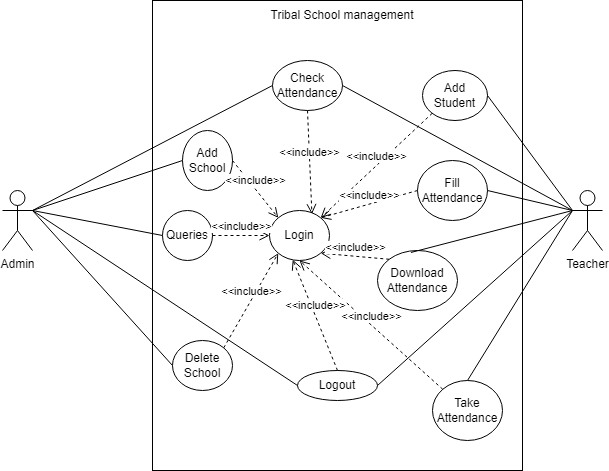

The diagram above was exported from draw.io. Its source (the exported page's mxGraphModel, read from the mxfile embedded in the PNG):
<mxGraphModel dx="2048" dy="599" grid="1" gridSize="10" guides="1" tooltips="1" connect="1" arrows="1" fold="1" page="1" pageScale="1" pageWidth="827" pageHeight="1169" math="0" shadow="0">
  <root>
    <mxCell id="0" />
    <mxCell id="1" parent="0" />
    <mxCell id="wFhh4sscxtLEvLhRVU28-3" value="" style="html=1;whiteSpace=wrap;" vertex="1" parent="1">
      <mxGeometry x="-590" y="270" width="370" height="470" as="geometry" />
    </mxCell>
    <mxCell id="wFhh4sscxtLEvLhRVU28-4" value="Teacher" style="shape=umlActor;verticalLabelPosition=bottom;verticalAlign=top;html=1;" vertex="1" parent="1">
      <mxGeometry x="-170" y="460" width="30" height="60" as="geometry" />
    </mxCell>
    <mxCell id="wFhh4sscxtLEvLhRVU28-6" value="Admin" style="shape=umlActor;verticalLabelPosition=bottom;verticalAlign=top;html=1;" vertex="1" parent="1">
      <mxGeometry x="-740" y="460" width="30" height="60" as="geometry" />
    </mxCell>
    <mxCell id="wFhh4sscxtLEvLhRVU28-9" value="Login" style="ellipse;whiteSpace=wrap;html=1;" vertex="1" parent="1">
      <mxGeometry x="-473" y="480" width="60" height="50" as="geometry" />
    </mxCell>
    <mxCell id="wFhh4sscxtLEvLhRVU28-20" value="Tribal School management" style="text;html=1;align=center;verticalAlign=middle;whiteSpace=wrap;rounded=0;" vertex="1" parent="1">
      <mxGeometry x="-515" y="270" width="230" height="30" as="geometry" />
    </mxCell>
    <mxCell id="wFhh4sscxtLEvLhRVU28-26" value="Add School" style="ellipse;whiteSpace=wrap;html=1;" vertex="1" parent="1">
      <mxGeometry x="-560" y="400" width="50" height="60" as="geometry" />
    </mxCell>
    <mxCell id="wFhh4sscxtLEvLhRVU28-27" value="Delete School" style="ellipse;whiteSpace=wrap;html=1;" vertex="1" parent="1">
      <mxGeometry x="-570" y="610" width="60" height="50" as="geometry" />
    </mxCell>
    <mxCell id="wFhh4sscxtLEvLhRVU28-28" value="Queries" style="ellipse;whiteSpace=wrap;html=1;" vertex="1" parent="1">
      <mxGeometry x="-580" y="480" width="50" height="50" as="geometry" />
    </mxCell>
    <mxCell id="wFhh4sscxtLEvLhRVU28-29" value="Check Attendance" style="ellipse;whiteSpace=wrap;html=1;" vertex="1" parent="1">
      <mxGeometry x="-470" y="330" width="70" height="50" as="geometry" />
    </mxCell>
    <mxCell id="wFhh4sscxtLEvLhRVU28-32" value="&amp;lt;&amp;lt;include&amp;gt;&amp;gt;" style="html=1;verticalAlign=bottom;endArrow=open;dashed=1;endSize=8;curved=0;rounded=0;exitX=1;exitY=0.5;exitDx=0;exitDy=0;entryX=0;entryY=0;entryDx=0;entryDy=0;" edge="1" parent="1" source="wFhh4sscxtLEvLhRVU28-26" target="wFhh4sscxtLEvLhRVU28-9">
      <mxGeometry relative="1" as="geometry">
        <mxPoint x="-370" y="500" as="sourcePoint" />
        <mxPoint x="-450" y="500" as="targetPoint" />
      </mxGeometry>
    </mxCell>
    <mxCell id="wFhh4sscxtLEvLhRVU28-33" value="&amp;lt;&amp;lt;include&amp;gt;&amp;gt;" style="html=1;verticalAlign=bottom;endArrow=open;dashed=1;endSize=8;curved=0;rounded=0;exitX=0.5;exitY=1;exitDx=0;exitDy=0;entryX=0.707;entryY=0.072;entryDx=0;entryDy=0;entryPerimeter=0;" edge="1" parent="1" source="wFhh4sscxtLEvLhRVU28-29" target="wFhh4sscxtLEvLhRVU28-9">
      <mxGeometry x="-0.0075" relative="1" as="geometry">
        <mxPoint x="-370" y="500" as="sourcePoint" />
        <mxPoint x="-450" y="500" as="targetPoint" />
        <mxPoint as="offset" />
      </mxGeometry>
    </mxCell>
    <mxCell id="wFhh4sscxtLEvLhRVU28-34" value="&amp;lt;&amp;lt;include&amp;gt;&amp;gt;" style="html=1;verticalAlign=bottom;endArrow=open;dashed=1;endSize=8;curved=0;rounded=0;exitX=1;exitY=0.5;exitDx=0;exitDy=0;entryX=0;entryY=0.5;entryDx=0;entryDy=0;" edge="1" parent="1" source="wFhh4sscxtLEvLhRVU28-28" target="wFhh4sscxtLEvLhRVU28-9">
      <mxGeometry relative="1" as="geometry">
        <mxPoint x="-370" y="500" as="sourcePoint" />
        <mxPoint x="-450" y="500" as="targetPoint" />
      </mxGeometry>
    </mxCell>
    <mxCell id="wFhh4sscxtLEvLhRVU28-35" value="&amp;lt;&amp;lt;include&amp;gt;&amp;gt;" style="html=1;verticalAlign=bottom;endArrow=open;dashed=1;endSize=8;curved=0;rounded=0;exitX=1;exitY=0;exitDx=0;exitDy=0;entryX=0;entryY=1;entryDx=0;entryDy=0;" edge="1" parent="1" source="wFhh4sscxtLEvLhRVU28-27" target="wFhh4sscxtLEvLhRVU28-9">
      <mxGeometry relative="1" as="geometry">
        <mxPoint x="-370" y="500" as="sourcePoint" />
        <mxPoint x="-450" y="500" as="targetPoint" />
      </mxGeometry>
    </mxCell>
    <mxCell id="wFhh4sscxtLEvLhRVU28-37" value="Add Student" style="ellipse;whiteSpace=wrap;html=1;" vertex="1" parent="1">
      <mxGeometry x="-320" y="340" width="65" height="50" as="geometry" />
    </mxCell>
    <mxCell id="wFhh4sscxtLEvLhRVU28-38" value="Fill Attendance" style="ellipse;whiteSpace=wrap;html=1;" vertex="1" parent="1">
      <mxGeometry x="-325" y="430" width="70" height="60" as="geometry" />
    </mxCell>
    <mxCell id="wFhh4sscxtLEvLhRVU28-39" value="Take Attendance" style="ellipse;whiteSpace=wrap;html=1;" vertex="1" parent="1">
      <mxGeometry x="-310" y="650" width="70" height="60" as="geometry" />
    </mxCell>
    <mxCell id="wFhh4sscxtLEvLhRVU28-40" value="Download&lt;div&gt;Attendance&lt;/div&gt;" style="ellipse;whiteSpace=wrap;html=1;" vertex="1" parent="1">
      <mxGeometry x="-365" y="520" width="80" height="60" as="geometry" />
    </mxCell>
    <mxCell id="wFhh4sscxtLEvLhRVU28-41" value="&amp;lt;&amp;lt;include&amp;gt;&amp;gt;" style="html=1;verticalAlign=bottom;endArrow=open;dashed=1;endSize=8;curved=0;rounded=0;exitX=0;exitY=1;exitDx=0;exitDy=0;entryX=1;entryY=0;entryDx=0;entryDy=0;" edge="1" parent="1" source="wFhh4sscxtLEvLhRVU28-37" target="wFhh4sscxtLEvLhRVU28-9">
      <mxGeometry relative="1" as="geometry">
        <mxPoint x="-370" y="500" as="sourcePoint" />
        <mxPoint x="-450" y="500" as="targetPoint" />
      </mxGeometry>
    </mxCell>
    <mxCell id="wFhh4sscxtLEvLhRVU28-42" value="&amp;lt;&amp;lt;include&amp;gt;&amp;gt;" style="html=1;verticalAlign=bottom;endArrow=open;dashed=1;endSize=8;curved=0;rounded=0;exitX=0;exitY=0.5;exitDx=0;exitDy=0;entryX=1;entryY=0;entryDx=0;entryDy=0;" edge="1" parent="1" source="wFhh4sscxtLEvLhRVU28-38" target="wFhh4sscxtLEvLhRVU28-9">
      <mxGeometry relative="1" as="geometry">
        <mxPoint x="-370" y="500" as="sourcePoint" />
        <mxPoint x="-450" y="500" as="targetPoint" />
      </mxGeometry>
    </mxCell>
    <mxCell id="wFhh4sscxtLEvLhRVU28-43" value="&amp;lt;&amp;lt;include&amp;gt;&amp;gt;" style="html=1;verticalAlign=bottom;endArrow=open;dashed=1;endSize=8;curved=0;rounded=0;exitX=0;exitY=0;exitDx=0;exitDy=0;entryX=1;entryY=1;entryDx=0;entryDy=0;" edge="1" parent="1" source="wFhh4sscxtLEvLhRVU28-40" target="wFhh4sscxtLEvLhRVU28-9">
      <mxGeometry relative="1" as="geometry">
        <mxPoint x="-370" y="500" as="sourcePoint" />
        <mxPoint x="-450" y="500" as="targetPoint" />
      </mxGeometry>
    </mxCell>
    <mxCell id="wFhh4sscxtLEvLhRVU28-44" value="&amp;lt;&amp;lt;include&amp;gt;&amp;gt;" style="html=1;verticalAlign=bottom;endArrow=open;dashed=1;endSize=8;curved=0;rounded=0;exitX=0;exitY=0;exitDx=0;exitDy=0;entryX=0.5;entryY=1;entryDx=0;entryDy=0;" edge="1" parent="1" source="wFhh4sscxtLEvLhRVU28-39" target="wFhh4sscxtLEvLhRVU28-9">
      <mxGeometry relative="1" as="geometry">
        <mxPoint x="-370" y="500" as="sourcePoint" />
        <mxPoint x="-450" y="500" as="targetPoint" />
      </mxGeometry>
    </mxCell>
    <mxCell id="wFhh4sscxtLEvLhRVU28-50" value="" style="endArrow=none;html=1;rounded=0;entryX=0;entryY=0.5;entryDx=0;entryDy=0;exitX=1;exitY=0.3333333333333333;exitDx=0;exitDy=0;exitPerimeter=0;" edge="1" parent="1" source="wFhh4sscxtLEvLhRVU28-6" target="wFhh4sscxtLEvLhRVU28-29">
      <mxGeometry width="50" height="50" relative="1" as="geometry">
        <mxPoint x="-720" y="470" as="sourcePoint" />
        <mxPoint x="-670" y="420" as="targetPoint" />
      </mxGeometry>
    </mxCell>
    <mxCell id="wFhh4sscxtLEvLhRVU28-52" value="" style="endArrow=none;html=1;rounded=0;entryX=1;entryY=0.5;entryDx=0;entryDy=0;exitX=0;exitY=0.3333333333333333;exitDx=0;exitDy=0;exitPerimeter=0;" edge="1" parent="1" source="wFhh4sscxtLEvLhRVU28-4" target="wFhh4sscxtLEvLhRVU28-29">
      <mxGeometry width="50" height="50" relative="1" as="geometry">
        <mxPoint x="-230" y="440" as="sourcePoint" />
        <mxPoint x="-180" y="390" as="targetPoint" />
      </mxGeometry>
    </mxCell>
    <mxCell id="wFhh4sscxtLEvLhRVU28-53" value="" style="endArrow=none;html=1;rounded=0;entryX=0;entryY=0.5;entryDx=0;entryDy=0;exitX=1;exitY=0.3333333333333333;exitDx=0;exitDy=0;exitPerimeter=0;" edge="1" parent="1" source="wFhh4sscxtLEvLhRVU28-6" target="wFhh4sscxtLEvLhRVU28-26">
      <mxGeometry width="50" height="50" relative="1" as="geometry">
        <mxPoint x="-690" y="570" as="sourcePoint" />
        <mxPoint x="-640" y="520" as="targetPoint" />
      </mxGeometry>
    </mxCell>
    <mxCell id="wFhh4sscxtLEvLhRVU28-54" value="" style="endArrow=none;html=1;rounded=0;entryX=0;entryY=0.5;entryDx=0;entryDy=0;exitX=1;exitY=0.3333333333333333;exitDx=0;exitDy=0;exitPerimeter=0;" edge="1" parent="1" source="wFhh4sscxtLEvLhRVU28-6" target="wFhh4sscxtLEvLhRVU28-28">
      <mxGeometry width="50" height="50" relative="1" as="geometry">
        <mxPoint x="-690" y="570" as="sourcePoint" />
        <mxPoint x="-640" y="520" as="targetPoint" />
      </mxGeometry>
    </mxCell>
    <mxCell id="wFhh4sscxtLEvLhRVU28-55" value="" style="endArrow=none;html=1;rounded=0;entryX=0;entryY=0.5;entryDx=0;entryDy=0;exitX=1;exitY=0.3333333333333333;exitDx=0;exitDy=0;exitPerimeter=0;" edge="1" parent="1" source="wFhh4sscxtLEvLhRVU28-6" target="wFhh4sscxtLEvLhRVU28-27">
      <mxGeometry width="50" height="50" relative="1" as="geometry">
        <mxPoint x="-760" y="620" as="sourcePoint" />
        <mxPoint x="-710" y="570" as="targetPoint" />
      </mxGeometry>
    </mxCell>
    <mxCell id="wFhh4sscxtLEvLhRVU28-56" value="" style="endArrow=none;html=1;rounded=0;entryX=0;entryY=0.3333333333333333;entryDx=0;entryDy=0;entryPerimeter=0;exitX=1;exitY=0.5;exitDx=0;exitDy=0;" edge="1" parent="1" source="wFhh4sscxtLEvLhRVU28-37" target="wFhh4sscxtLEvLhRVU28-4">
      <mxGeometry width="50" height="50" relative="1" as="geometry">
        <mxPoint x="-210" y="630" as="sourcePoint" />
        <mxPoint x="-160" y="580" as="targetPoint" />
      </mxGeometry>
    </mxCell>
    <mxCell id="wFhh4sscxtLEvLhRVU28-57" value="" style="endArrow=none;html=1;rounded=0;entryX=0;entryY=0.3333333333333333;entryDx=0;entryDy=0;entryPerimeter=0;exitX=1;exitY=0.5;exitDx=0;exitDy=0;" edge="1" parent="1" source="wFhh4sscxtLEvLhRVU28-38" target="wFhh4sscxtLEvLhRVU28-4">
      <mxGeometry width="50" height="50" relative="1" as="geometry">
        <mxPoint x="-180" y="640" as="sourcePoint" />
        <mxPoint x="-130" y="590" as="targetPoint" />
      </mxGeometry>
    </mxCell>
    <mxCell id="wFhh4sscxtLEvLhRVU28-58" value="" style="endArrow=none;html=1;rounded=0;entryX=0;entryY=0.3333333333333333;entryDx=0;entryDy=0;entryPerimeter=0;exitX=0.418;exitY=0.033;exitDx=0;exitDy=0;exitPerimeter=0;" edge="1" parent="1" source="wFhh4sscxtLEvLhRVU28-40" target="wFhh4sscxtLEvLhRVU28-4">
      <mxGeometry width="50" height="50" relative="1" as="geometry">
        <mxPoint x="-200" y="650" as="sourcePoint" />
        <mxPoint x="-150" y="600" as="targetPoint" />
      </mxGeometry>
    </mxCell>
    <mxCell id="wFhh4sscxtLEvLhRVU28-59" value="" style="endArrow=none;html=1;rounded=0;entryX=0;entryY=0.3333333333333333;entryDx=0;entryDy=0;entryPerimeter=0;exitX=0.5;exitY=0;exitDx=0;exitDy=0;" edge="1" parent="1" source="wFhh4sscxtLEvLhRVU28-39" target="wFhh4sscxtLEvLhRVU28-4">
      <mxGeometry width="50" height="50" relative="1" as="geometry">
        <mxPoint x="-220" y="635" as="sourcePoint" />
        <mxPoint x="-170" y="585" as="targetPoint" />
      </mxGeometry>
    </mxCell>
    <mxCell id="wFhh4sscxtLEvLhRVU28-61" value="Logout" style="ellipse;whiteSpace=wrap;html=1;" vertex="1" parent="1">
      <mxGeometry x="-445" y="640" width="80" height="30" as="geometry" />
    </mxCell>
    <mxCell id="wFhh4sscxtLEvLhRVU28-62" style="edgeStyle=orthogonalEdgeStyle;rounded=0;orthogonalLoop=1;jettySize=auto;html=1;exitX=0.5;exitY=1;exitDx=0;exitDy=0;" edge="1" parent="1" source="wFhh4sscxtLEvLhRVU28-61" target="wFhh4sscxtLEvLhRVU28-61">
      <mxGeometry relative="1" as="geometry" />
    </mxCell>
    <mxCell id="wFhh4sscxtLEvLhRVU28-63" value="&amp;lt;&amp;lt;include&amp;gt;&amp;gt;" style="html=1;verticalAlign=bottom;endArrow=open;dashed=1;endSize=8;curved=0;rounded=0;exitX=0.5;exitY=0;exitDx=0;exitDy=0;entryX=0.387;entryY=0.984;entryDx=0;entryDy=0;entryPerimeter=0;" edge="1" parent="1" source="wFhh4sscxtLEvLhRVU28-61" target="wFhh4sscxtLEvLhRVU28-9">
      <mxGeometry relative="1" as="geometry">
        <mxPoint x="-370" y="500" as="sourcePoint" />
        <mxPoint x="-450" y="500" as="targetPoint" />
      </mxGeometry>
    </mxCell>
    <mxCell id="wFhh4sscxtLEvLhRVU28-64" value="" style="endArrow=none;html=1;rounded=0;entryX=1;entryY=0.3333333333333333;entryDx=0;entryDy=0;entryPerimeter=0;exitX=0;exitY=0.5;exitDx=0;exitDy=0;" edge="1" parent="1" source="wFhh4sscxtLEvLhRVU28-61" target="wFhh4sscxtLEvLhRVU28-6">
      <mxGeometry width="50" height="50" relative="1" as="geometry">
        <mxPoint x="-430" y="530" as="sourcePoint" />
        <mxPoint x="-380" y="480" as="targetPoint" />
      </mxGeometry>
    </mxCell>
    <mxCell id="wFhh4sscxtLEvLhRVU28-65" value="" style="endArrow=none;html=1;rounded=0;exitX=1;exitY=0.5;exitDx=0;exitDy=0;entryX=0;entryY=0.3333333333333333;entryDx=0;entryDy=0;entryPerimeter=0;" edge="1" parent="1" source="wFhh4sscxtLEvLhRVU28-61" target="wFhh4sscxtLEvLhRVU28-4">
      <mxGeometry width="50" height="50" relative="1" as="geometry">
        <mxPoint x="-430" y="530" as="sourcePoint" />
        <mxPoint x="-380" y="480" as="targetPoint" />
      </mxGeometry>
    </mxCell>
  </root>
</mxGraphModel>